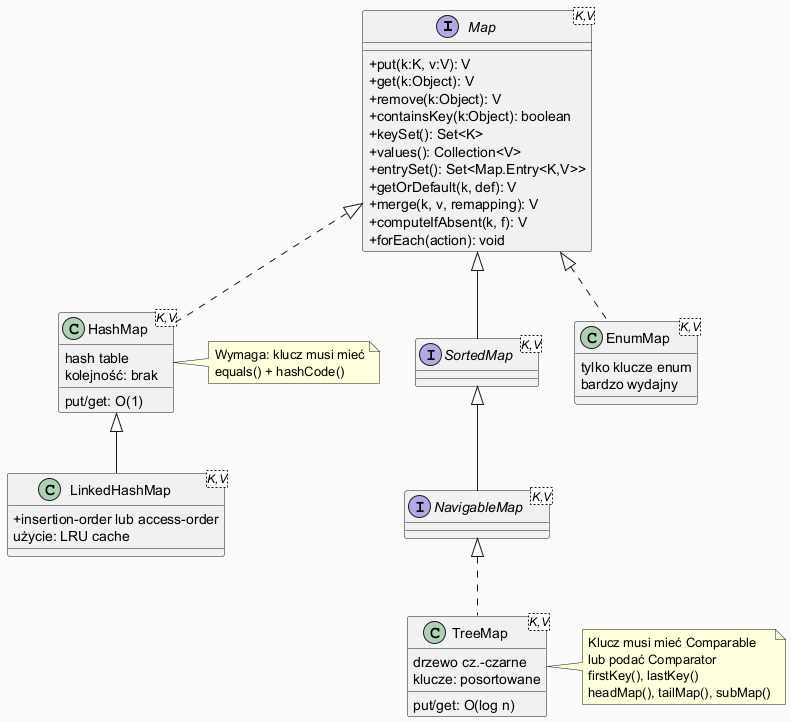

The diagram above was rendered by PlantUML. Its source (embedded in the PNG):
@startuml
skinparam classAttributeIconSize 0
skinparam backgroundColor #FAFAFA

interface Map<K,V> {
  +put(k:K, v:V): V
  +get(k:Object): V
  +remove(k:Object): V
  +containsKey(k:Object): boolean
  +keySet(): Set<K>
  +values(): Collection<V>
  +entrySet(): Set<Map.Entry<K,V>>
  +getOrDefault(k, def): V
  +merge(k, v, remapping): V
  +computeIfAbsent(k, f): V
  +forEach(action): void
}

interface SortedMap<K,V> extends Map
interface NavigableMap<K,V> extends SortedMap

class HashMap<K,V> implements Map {
  hash table
  put/get: O(1)
  kolejność: brak
}
class LinkedHashMap<K,V> extends HashMap {
  + insertion-order lub access-order
  użycie: LRU cache
}
class TreeMap<K,V> implements NavigableMap {
  drzewo cz.-czarne
  put/get: O(log n)
  klucze: posortowane
}
class EnumMap<K,V> implements Map {
  tylko klucze enum
  bardzo wydajny
}

note right of HashMap
  Wymaga: klucz musi mieć
  equals() + hashCode()
end note

note right of TreeMap
  Klucz musi mieć Comparable
  lub podać Comparator
  firstKey(), lastKey()
  headMap(), tailMap(), subMap()
end note

@enduml